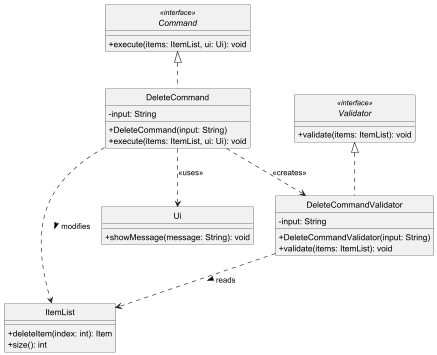

The diagram above was rendered by PlantUML. Its source (embedded in the PNG):
@startuml
skinparam monochrome true
skinparam shadowing false
skinparam classAttributeIconSize 0
hide circle

interface Command <<interface>> {
    + execute(items: ItemList, ui: Ui): void
}

class DeleteCommand {
    - input: String
    + DeleteCommand(input: String)
    + execute(items: ItemList, ui: Ui): void
}

interface Validator <<interface>> {
    + validate(items: ItemList): void
}

class DeleteCommandValidator {
    - input: String
    + DeleteCommandValidator(input: String)
    + validate(items: ItemList): void
}

class ItemList {
    + deleteItem(index: int): Item
    + size(): int
}

class Ui {
    + showMessage(message: String): void
}

Command <|.. DeleteCommand
Validator <|.. DeleteCommandValidator

DeleteCommand ..> DeleteCommandValidator : <<creates>>
DeleteCommand ..> ItemList : modifies >
DeleteCommand ..> Ui : <<uses>>
DeleteCommandValidator ..> ItemList : reads >

@enduml